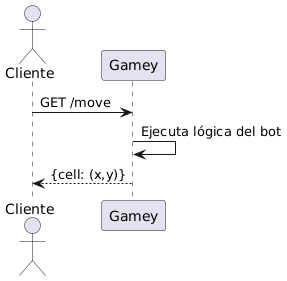

The diagram above was rendered by PlantUML. Its source (embedded in the PNG):
@startuml
actor Cliente
participant Gamey

Cliente -> Gamey : GET /move
Gamey -> Gamey : Ejecuta lógica del bot
Gamey --> Cliente : {cell: (x,y)}
@enduml